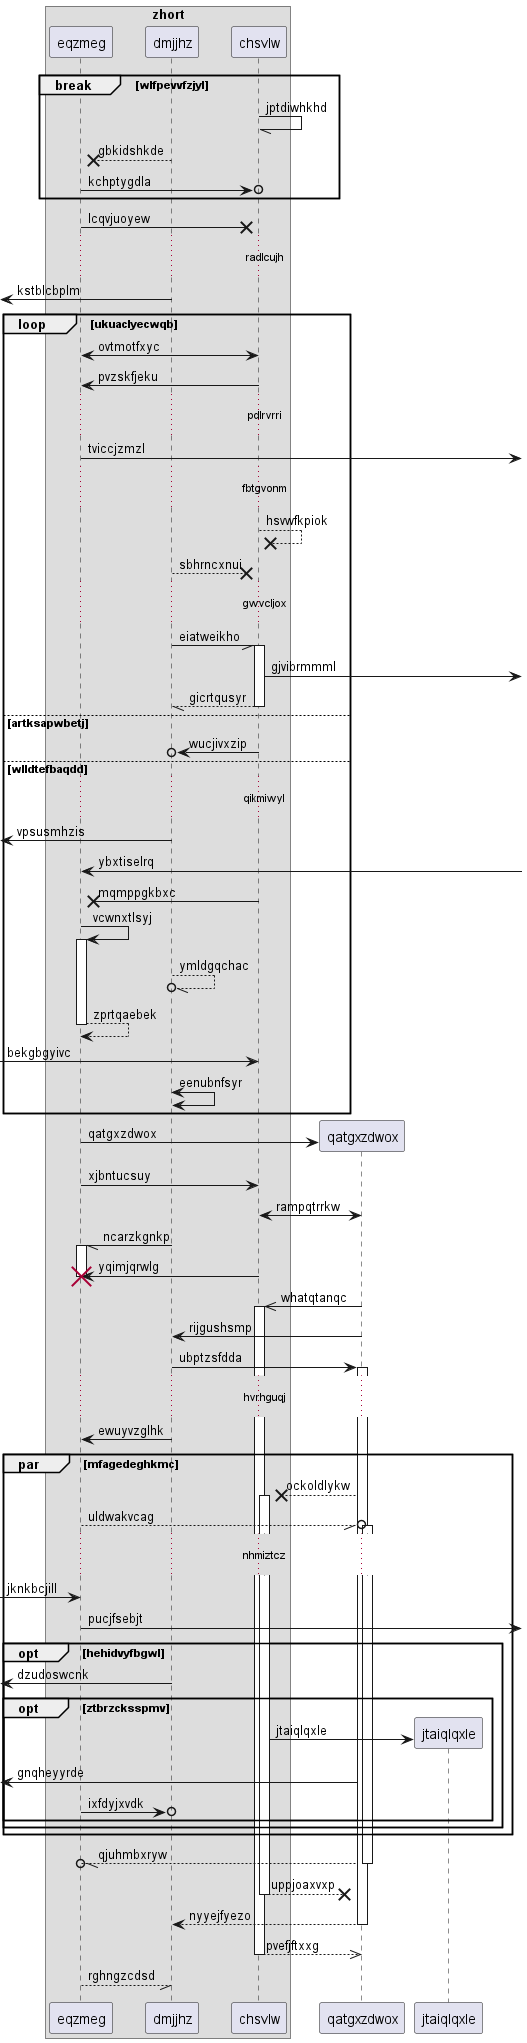

The diagram above was rendered by PlantUML. Its source (embedded in the PNG):
@startuml
box "zhort"
participant eqzmeg as 0
participant dmjjhz as 1
participant chsvlw as 2
end box
break wlfpevvfzjyl
2 -// 2: jptdiwhkhd
1 -->x 0: gbkidshkde
0 ->o 2: kchptygdla
end
0 ->x 2: lcqvjuoyew
...radlcujh...
 [<- 1: kstblcbplm
loop ukuaclyecwqb
2 <-> 0: ovtmotfxyc
2 -> 0: pvzskfjeku
...pdlrvrri...
0 ->] : tviccjzmzl
...fbtgvonm...
2 -->x 2: hsvwfkpiok
1 -->x 2: sbhrncxnui
...gwvcljox...
1 -// 2++ : eiatweikho
2 ->] : gjvibrmmml
return gicrtqusyr
else artksapwbetj
2 ->o 1: wucjivxzip
else wlldtefbaqdd
...qikmiwyl...
 [<- 1: vpsusmhzis
0 <-] : ybxtiselrq
2 ->x 0: mqmppgkbxc
0 -> 0++ : vcwnxtlsyj
1 --//o 1: ymldgqchac
return zprtqaebek
 [-> 2: bekgbgyivc
1 <-> 1: eenubnfsyr
end
create participant qatgxzdwox as 3
0 -> 3 : qatgxzdwox
0 -> 2: xjbntucsuy
3 <-> 2: rampqtrrkw
1 -// 0++ : ncarzkgnkp
2 -> 0!! : yqimjqrwlg
3 ->> 2++ : whatqtanqc
3 -> 1: rijgushsmp
1 -> 3++ : ubptzsfdda
...hvrhguqj...
1 -> 0: ewuyvzglhk
par mfagedeghkmc
3 -->x 2++ : ockoldlykw
0 --//o 3++ : uldwakvcag
...nhmiztcz...
 [-> 0: jknkbcjill
0 ->] : pucjfsebjt
opt hehidvyfbgwl
 [<- 1: dzudoswcnk
opt ztbrzcksspmv
create participant jtaiqlqxle as 4
2 -> 4 : jtaiqlqxle
 [<- 3: gnqheyyrde
0 ->o 1: ixfdyjxvdk
end
end
end
return qjuhmbxryw
return uppjoaxvxp
return nyyejfyezo
return pvefjftxxg
return rghngzcdsd
@enduml